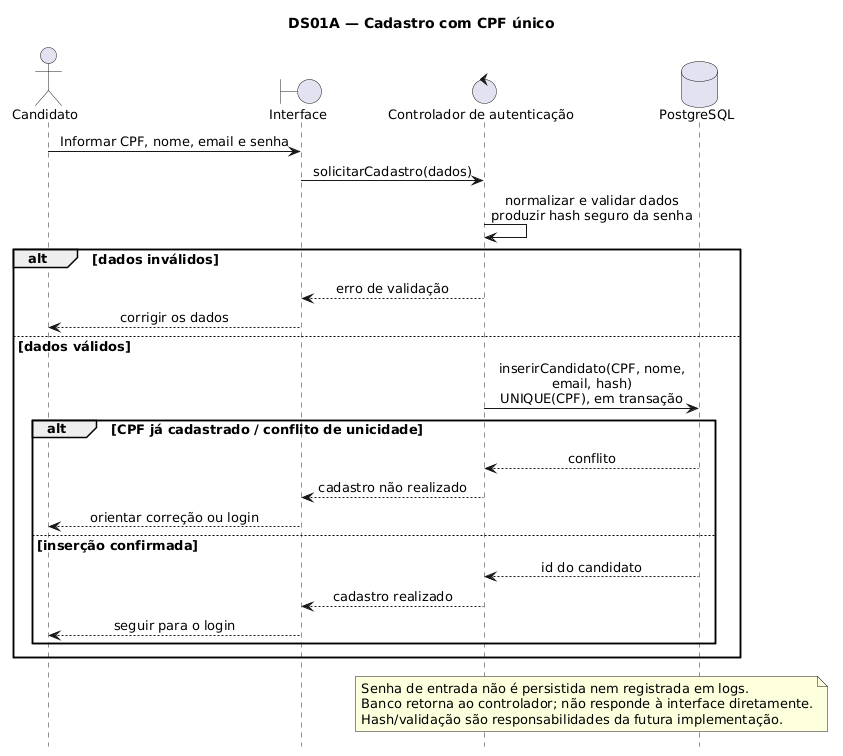

The diagram above was rendered by PlantUML. Its source (embedded in the PNG):
@startuml
hide footbox
skinparam shadowing false
skinparam defaultFontName DejaVu Sans
skinparam defaultFontSize 13
skinparam sequenceMessageAlign center
skinparam maxMessageSize 230
title DS01A — Cadastro com CPF único
actor Candidato as C
boundary "Interface" as UI
control "Controlador de autenticação" as API
database PostgreSQL as DB
C -> UI: Informar CPF, nome, email e senha
UI -> API: solicitarCadastro(dados)
API -> API: normalizar e validar dados\nproduzir hash seguro da senha
alt dados inválidos
 API --> UI: erro de validação
 UI --> C: corrigir os dados
else dados válidos
 API -> DB: inserirCandidato(CPF, nome, email, hash)\nUNIQUE(CPF), em transação
 alt CPF já cadastrado / conflito de unicidade
  DB --> API: conflito
  API --> UI: cadastro não realizado
  UI --> C: orientar correção ou login
 else inserção confirmada
  DB --> API: id do candidato
  API --> UI: cadastro realizado
  UI --> C: seguir para o login
 end
end
note over API, DB
Senha de entrada não é persistida nem registrada em logs.
Banco retorna ao controlador; não responde à interface diretamente.
Hash/validação são responsabilidades da futura implementação.
end note
@enduml